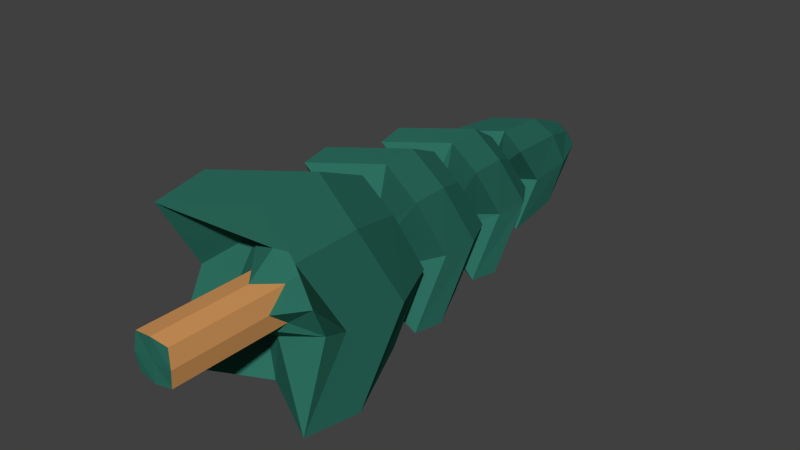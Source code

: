 # Source: tree_3.blend  (saved by Blender 2.74.0; exported with 4.5.12 LTS)
import bpy
from mathutils import Matrix  # noqa: F401  (used for matrix-valued properties, if any)

bpy.ops.wm.read_factory_settings(use_empty=True)
scene = bpy.context.scene
scene.name = 'Scene'

# ---- collections
col_collection_1 = bpy.data.collections.new('Collection 1'); scene.collection.children.link(col_collection_1)

# ---- materials (node trees are filled in below, after node groups)
mat_green_tree_2 = bpy.data.materials.new('green_tree_2')
mat_green_tree_2.alpha_threshold = 0.0
mat_green_tree_2.use_transparent_shadow = False
mat_green_tree_2.diffuse_color = (0.02617, 0.1549, 0.1141, 1.0)
mat_green_tree_2.roughness = 0.5
mat_green_tree_2.line_color = (0.0, 0.0, 0.0, 1.0)
mat_brown_tree_2 = bpy.data.materials.new('brown_tree_2')
mat_brown_tree_2.alpha_threshold = 0.0
mat_brown_tree_2.use_transparent_shadow = False
mat_brown_tree_2.diffuse_color = (0.686, 0.3222, 0.1105, 1.0)
mat_brown_tree_2.roughness = 0.5

# ---- material node trees

# ---- world
world_world = bpy.data.worlds.new('World'); scene.world = world_world
world_world.color = (0.05088, 0.05088, 0.05088)
world_world.use_sun_shadow = False
world_world.sun_shadow_jitter_overblur = 0.0
world_world.cycles.sampling_method = 'MANUAL'
world_world.cycles.sample_map_resolution = 256

# ---- meshes
me_cube_004 = bpy.data.meshes.new('Cube.004')
me_cube_004.from_pydata([(0.4131, 0.1739, -0.409), (0.4131, 0.183, 0.409), (-0.4131, 0.183, 0.409), (-0.4131, 0.1739, -0.409), (0.3996, 12.17, -0.3957), (0.3996, 12.17, 0.3957), (-0.3996, 12.17, 0.3957), (-0.3996, 12.17, -0.3957), (1.239, 6.839, -1.227), (1.239, 6.839, 1.227), (-1.239, 6.839, 1.227), (-1.239, 6.839, -1.227), (0.9632, 8.935, -0.9537), (0.9632, 8.935, 0.9537), (-0.9632, 8.935, 0.9537), (-0.9632, 8.935, -0.9537), (0.4168, 7.434, -0.4126), (0.4168, 7.434, 0.4126), (-0.4168, 7.434, 0.4126), (-0.4168, 7.434, -0.4126), (0.4058, 9.44, -0.4018), (0.4058, 9.44, 0.4018), (-0.4058, 9.44, 0.4018), (-0.4058, 9.44, -0.4018), (1.435, 4.64, -1.42), (1.435, 4.64, 1.42), (-1.435, 4.64, 1.42), (-1.435, 4.64, -1.42), (0.8261, 3.412, -0.8179), (0.8261, 3.412, 0.8179), (-0.8261, 3.412, 0.8179), (-0.8261, 3.412, -0.8179), (0.4068, 5.293, -0.4028), (0.4068, 5.293, 0.4028), (-0.4068, 5.293, 0.4028), (-0.4068, 5.293, -0.4028), (0.9414, 9.436, -0.9321), (0.9414, 9.436, 0.9321), (-0.9414, 9.436, 0.9321), (-0.9414, 9.436, -0.9321), (0.4058, 8.958, -0.4018), (0.4058, 8.958, 0.4018), (-0.4058, 8.958, 0.4018), (-0.4058, 8.958, -0.4018), (1.237, 7.424, -1.225), (1.237, 7.424, 1.225), (-1.237, 7.424, 1.225), (-1.237, 7.424, -1.225), (0.4168, 6.84, -0.4126), (0.4168, 6.84, 0.4126), (-0.4168, 6.84, 0.4126), (-0.4168, 6.84, -0.4126), (1.431, 5.295, -1.417), (1.431, 5.295, 1.417), (-1.431, 5.295, 1.417), (-1.431, 5.295, -1.417), (0.4068, 4.646, -0.4028), (0.4068, 4.646, 0.4028), (-0.4068, 4.646, 0.4028), (-0.4068, 4.646, -0.4028), (1.753, 1.824, -1.736), (1.753, 1.824, 1.736), (-1.753, 1.824, 1.736), (-1.753, 1.824, -1.736), (0.4141, 2.86, -0.41), (0.4141, 2.86, 0.41), (-0.4141, 2.86, 0.41), (-0.4141, 2.86, -0.41), (0.4727, 0.1479, -1.943e-07), (-0.4727, 0.1479, -2.896e-07), (0.4573, 12.45, -1.945e-07), (-0.4573, 12.45, -5.36e-07), (-1.278, 7.655, -6.744e-07), (1.278, 7.655, -1.015e-07), (-0.9523, 9.703, -6.282e-07), (0.9523, 9.703, -7.893e-08), (0.4769, 7.59, -2.017e-07), (-0.4769, 7.59, -4.56e-07), (-0.4644, 9.886, -4.928e-07), (0.4644, 9.886, -2.067e-07), (1.524, 5.429, -1.206e-07), (-1.524, 5.429, -5.928e-07), (-0.9453, 2.988, -3.82e-07), (0.9453, 2.988, -1.277e-07), (0.4656, 5.14, -2.218e-07), (-0.4656, 5.14, -4.761e-07), (-0.9308, 10.2, -5.95e-07), (0.9308, 10.2, 9.272e-09), (0.4644, 9.334, -2.144e-07), (-0.4644, 9.334, -4.687e-07), (1.276, 8.258, 1.012e-07), (-1.276, 8.258, -5.862e-07), (-0.4769, 6.91, -4.263e-07), (0.4769, 6.91, -2.038e-07), (1.52, 6.124, 8.515e-08), (-1.52, 6.124, -6.232e-07), (-0.4656, 4.401, -4.437e-07), (0.4656, 4.401, -2.212e-07), (-1.875, 2.861, -4.862e-07), (1.875, 2.861, 1.08e-07), (0.4738, 2.357, -2.273e-07), (-0.4738, 2.357, -3.544e-07), (9.91e-08, 0.1426, -0.468), (-2.932e-08, 0.1531, 0.468), (6.503e-08, 12.45, -0.4527), (-3.182e-07, 12.45, 0.4527), (3.467e-07, 7.655, -1.265), (-3.476e-07, 7.655, 1.265), (3.339e-07, 9.703, -0.9429), (-3.318e-07, 9.703, 0.9429), (-1.899e-07, 7.59, 0.4722), (6.699e-08, 7.59, -0.4722), (1.633e-07, 9.886, -0.4598), (-1.577e-07, 9.886, 0.4598), (-2.402e-07, 5.429, 1.509), (2.368e-07, 5.429, -1.509), (-1.256e-07, 2.988, 0.9359), (1.312e-07, 2.988, -0.9359), (6.699e-08, 5.14, -0.461), (-1.256e-07, 5.14, 0.461), (2.23e-07, 10.2, -0.9216), (-3.873e-07, 10.2, 0.9216), (-1.577e-07, 9.334, 0.4598), (1.633e-07, 9.334, -0.4598), (2.31e-07, 8.258, -1.263), (-3.476e-07, 8.258, 1.263), (-1.899e-07, 6.91, 0.4722), (6.699e-08, 6.91, -0.4722), (2.368e-07, 6.124, -1.505), (-4.786e-07, 6.124, 1.505), (-9.353e-08, 4.401, 0.461), (6.699e-08, 4.401, -0.461), (2.369e-07, 2.861, -1.857), (-3.632e-07, 2.861, 1.857), (-6.143e-08, 2.357, 0.4691), (6.699e-08, 2.357, -0.4691), (-1.256e-07, 12.95, -3.882e-07), (3.489e-08, 0.1479, -2.42e-07), (1.897, 3.145, -1.878), (1.897, 3.145, 1.878), (-1.897, 3.145, 1.878), (-1.897, 3.145, -1.878), (-2.023, 4.232, -5.954e-07), (2.023, 4.232, 3.918e-08), (2.917e-07, 4.232, -2.003), (-3.492e-07, 4.232, 2.003), (1.511, 6.013, -1.496), (1.511, 6.013, 1.496), (-1.511, 6.013, 1.496), (-1.511, 6.013, -1.496), (1.583, 6.944, 2.996e-08), (-1.583, 6.944, -6.95e-07), (3.398e-07, 6.944, -1.568), (-4.579e-07, 6.944, 1.568), (1.327, 8.097, -1.313), (1.327, 8.097, 1.313), (-1.327, 8.097, 1.313), (-1.327, 8.097, -1.313), (1.343, 9.063, 7.645e-08), (-1.343, 9.063, -6.69e-07), (3.424e-07, 9.063, -1.33), (-4.077e-07, 9.063, 1.33), (0.83, 10.91, -0.8218), (0.83, 10.91, 0.8218), (-0.83, 10.91, 0.8218), (-0.83, 10.91, -0.8218), (-0.8545, 11.41, -6.188e-07), (0.8545, 11.41, -3.975e-08), (1.971e-07, 11.41, -0.846), (-4.086e-07, 11.41, 0.846)], [], [(137, 103, 2, 69), (136, 71, 6, 105), (167, 70, 5, 163), (169, 105, 6, 164), (166, 71, 7, 165), (135, 102, 3, 67), (127, 106, 11, 51), (151, 72, 11, 149), (153, 107, 10, 148), (150, 73, 9, 147), (123, 108, 15, 43), (159, 74, 15, 157), (161, 109, 14, 156), (158, 75, 13, 155), (93, 76, 17, 49), (126, 110, 18, 50), (92, 77, 19, 51), (124, 111, 19, 47), (120, 112, 23, 39), (89, 78, 23, 43), (122, 113, 22, 42), (88, 79, 21, 41), (143, 80, 25, 139), (145, 114, 26, 140), (142, 81, 27, 141), (131, 115, 27, 59), (101, 82, 31, 67), (134, 116, 30, 66), (100, 83, 29, 65), (132, 117, 31, 63), (128, 118, 35, 55), (97, 84, 33, 57), (130, 119, 34, 58), (96, 85, 35, 59), (168, 120, 39, 165), (78, 86, 39, 23), (113, 121, 38, 22), (79, 87, 37, 21), (75, 88, 41, 13), (109, 122, 42, 14), (74, 89, 43, 15), (112, 123, 43, 23), (160, 124, 47, 157), (76, 90, 45, 17), (110, 125, 46, 18), (77, 91, 47, 19), (72, 92, 51, 11), (107, 126, 50, 10), (73, 93, 49, 9), (111, 127, 51, 19), (152, 128, 55, 149), (84, 94, 53, 33), (119, 129, 54, 34), (85, 95, 55, 35), (81, 96, 59, 27), (114, 130, 58, 26), (80, 97, 57, 25), (118, 131, 59, 35), (144, 132, 63, 141), (82, 98, 63, 31), (116, 133, 62, 30), (83, 99, 61, 29), (68, 100, 65, 1), (103, 134, 66, 2), (69, 101, 67, 3), (117, 135, 67, 31), (2, 66, 101, 69), (0, 64, 100, 68), (28, 60, 99, 83), (30, 62, 98, 82), (24, 56, 97, 80), (26, 58, 96, 81), (34, 54, 95, 85), (32, 52, 94, 84), (8, 48, 93, 73), (10, 50, 92, 72), (18, 46, 91, 77), (16, 44, 90, 76), (14, 42, 89, 74), (12, 40, 88, 75), (20, 36, 87, 79), (22, 38, 86, 78), (58, 34, 85, 96), (56, 32, 84, 97), (64, 28, 83, 100), (66, 30, 82, 101), (140, 26, 81, 142), (138, 24, 80, 143), (40, 20, 79, 88), (42, 22, 78, 89), (50, 18, 77, 92), (48, 16, 76, 93), (154, 12, 75, 158), (156, 14, 74, 159), (146, 8, 73, 150), (148, 10, 72, 151), (164, 6, 71, 166), (162, 4, 70, 167), (104, 7, 71, 136), (102, 137, 69, 3), (0, 68, 137, 102), (4, 104, 136, 70), (28, 64, 135, 117), (1, 65, 134, 103), (29, 61, 133, 116), (138, 60, 132, 144), (32, 56, 131, 118), (25, 57, 130, 114), (33, 53, 129, 119), (146, 52, 128, 152), (16, 48, 127, 111), (9, 49, 126, 107), (17, 45, 125, 110), (154, 44, 124, 160), (20, 40, 123, 112), (13, 41, 122, 109), (21, 37, 121, 113), (162, 36, 120, 168), (57, 33, 119, 130), (52, 32, 118, 128), (60, 28, 117, 132), (65, 29, 116, 134), (56, 24, 115, 131), (139, 25, 114, 145), (41, 21, 113, 122), (36, 20, 112, 120), (44, 16, 111, 124), (49, 17, 110, 126), (155, 13, 109, 161), (40, 12, 108, 123), (147, 9, 107, 153), (48, 8, 106, 127), (64, 0, 102, 135), (163, 5, 105, 169), (70, 136, 105, 5), (68, 1, 103, 137), (61, 139, 145, 133), (24, 138, 144, 115), (60, 138, 143, 99), (62, 140, 142, 98), (115, 144, 141, 27), (98, 142, 141, 63), (133, 145, 140, 62), (99, 143, 139, 61), (53, 147, 153, 129), (8, 146, 152, 106), (54, 148, 151, 95), (52, 146, 150, 94), (106, 152, 149, 11), (94, 150, 147, 53), (129, 153, 148, 54), (95, 151, 149, 55), (45, 155, 161, 125), (12, 154, 160, 108), (46, 156, 159, 91), (44, 154, 158, 90), (108, 160, 157, 15), (90, 158, 155, 45), (125, 161, 156, 46), (91, 159, 157, 47), (37, 163, 169, 121), (4, 162, 168, 104), (36, 162, 167, 87), (38, 164, 166, 86), (104, 168, 165, 7), (86, 166, 165, 39), (121, 169, 164, 38), (87, 167, 163, 37)])
me_cube_004.polygons.foreach_set('material_index', [0, 0, 0, 0, 0, 1, 0, 0, 0, 0, 0, 0, 0, 0, 1, 1, 1, 0, 0, 1, 1, 1, 0, 0, 0, 0, 0, 0, 0, 0, 0, 1, 1, 1, 0, 0, 0, 0, 0, 0, 0, 1, 0, 0, 0, 0, 0, 0, 0, 1, 0, 0, 0, 0, 0, 0, 0, 1, 0, 0, 0, 0, 1, 1, 1, 0, 1, 1, 0, 0, 0, 0, 0, 0, 0, 0, 0, 0, 0, 0, 0, 0, 1, 1, 0, 0, 0, 0, 1, 1, 1, 1, 0, 0, 0, 0, 0, 0, 0, 0, 0, 0, 0, 1, 0, 0, 1, 0, 0, 0, 1, 0, 0, 0, 1, 0, 0, 0, 1, 0, 0, 0, 0, 0, 1, 0, 0, 1, 0, 0, 0, 0, 1, 0, 0, 0, 0, 0, 0, 0, 0, 0, 0, 0, 0, 0, 0, 0, 0, 0, 0, 0, 0, 0, 0, 0, 0, 0, 0, 0, 0, 0, 0, 0, 0, 0, 0, 0])
me_cube_004.materials.append(mat_green_tree_2)
me_cube_004.materials.append(mat_brown_tree_2)
me_cube_004.use_remesh_preserve_volume = False
me_cube_004.use_remesh_preserve_attributes = False
me_cube_004.use_mirror_vertex_groups = False
me_cube_004.update()

# ---- objects
ob_tree3 = bpy.data.objects.new('tree3', me_cube_004)

# ---- transforms, parenting, visibility, modifiers, constraints
ob_tree3.location = (0.03506, -4.403, -0.1097)
ob_tree3.lock_rotations_4d = False
ob_tree3.empty_display_type = 'ARROWS'
ob_tree3.lineart.crease_threshold = 0.0

# ---- collection membership
col_collection_1.objects.link(ob_tree3)

# ---- scene / render settings (as saved in the file)
scene.frame_start = 1; scene.frame_end = 250; scene.frame_set(1)
scene.render.engine = 'BLENDER_EEVEE_NEXT'
scene.render.resolution_percentage = 50
scene.render.dither_intensity = 0.0
scene.cycles.use_denoising = False
scene.cycles.samples = 10
scene.cycles.sampling_pattern = 'TABULATED_SOBOL'
scene.cycles.light_sampling_threshold = 0.0
scene.cycles.use_adaptive_sampling = False
scene.cycles.use_light_tree = False
scene.cycles.blur_glossy = 0.0
scene.cycles.pixel_filter_type = 'GAUSSIAN'
scene.cycles.sample_clamp_indirect = 0.0
scene.view_settings.view_transform = 'Standard'
bpy.context.view_layer.update()

# ---- added for rendering (the .blend has no active camera and no usable light): camera, sun
cam_auto = bpy.data.cameras.new('AutoCamera')
cam_auto.lens = 50.0
cam_auto.sensor_width = 36.0
cam_auto.clip_end = 1000.0
ob_auto_camera = bpy.data.objects.new('AutoCamera', cam_auto)
scene.collection.objects.link(ob_auto_camera)
ob_auto_camera.location = (13.0014, -13.4167, 10.2633)
ob_auto_camera.rotation_euler = (1.09748, -7.21219e-08, 0.694738)
scene.camera = ob_auto_camera
light_auto_sun = bpy.data.lights.new('AutoSun', 'SUN')
light_auto_sun.energy = 3.0
light_auto_sun.angle = 0.0523599
ob_auto_sun = bpy.data.objects.new('AutoSun', light_auto_sun)
scene.collection.objects.link(ob_auto_sun)
ob_auto_sun.rotation_euler = (0.872665, 0.174533, 0.523599)
bpy.context.view_layer.update()
